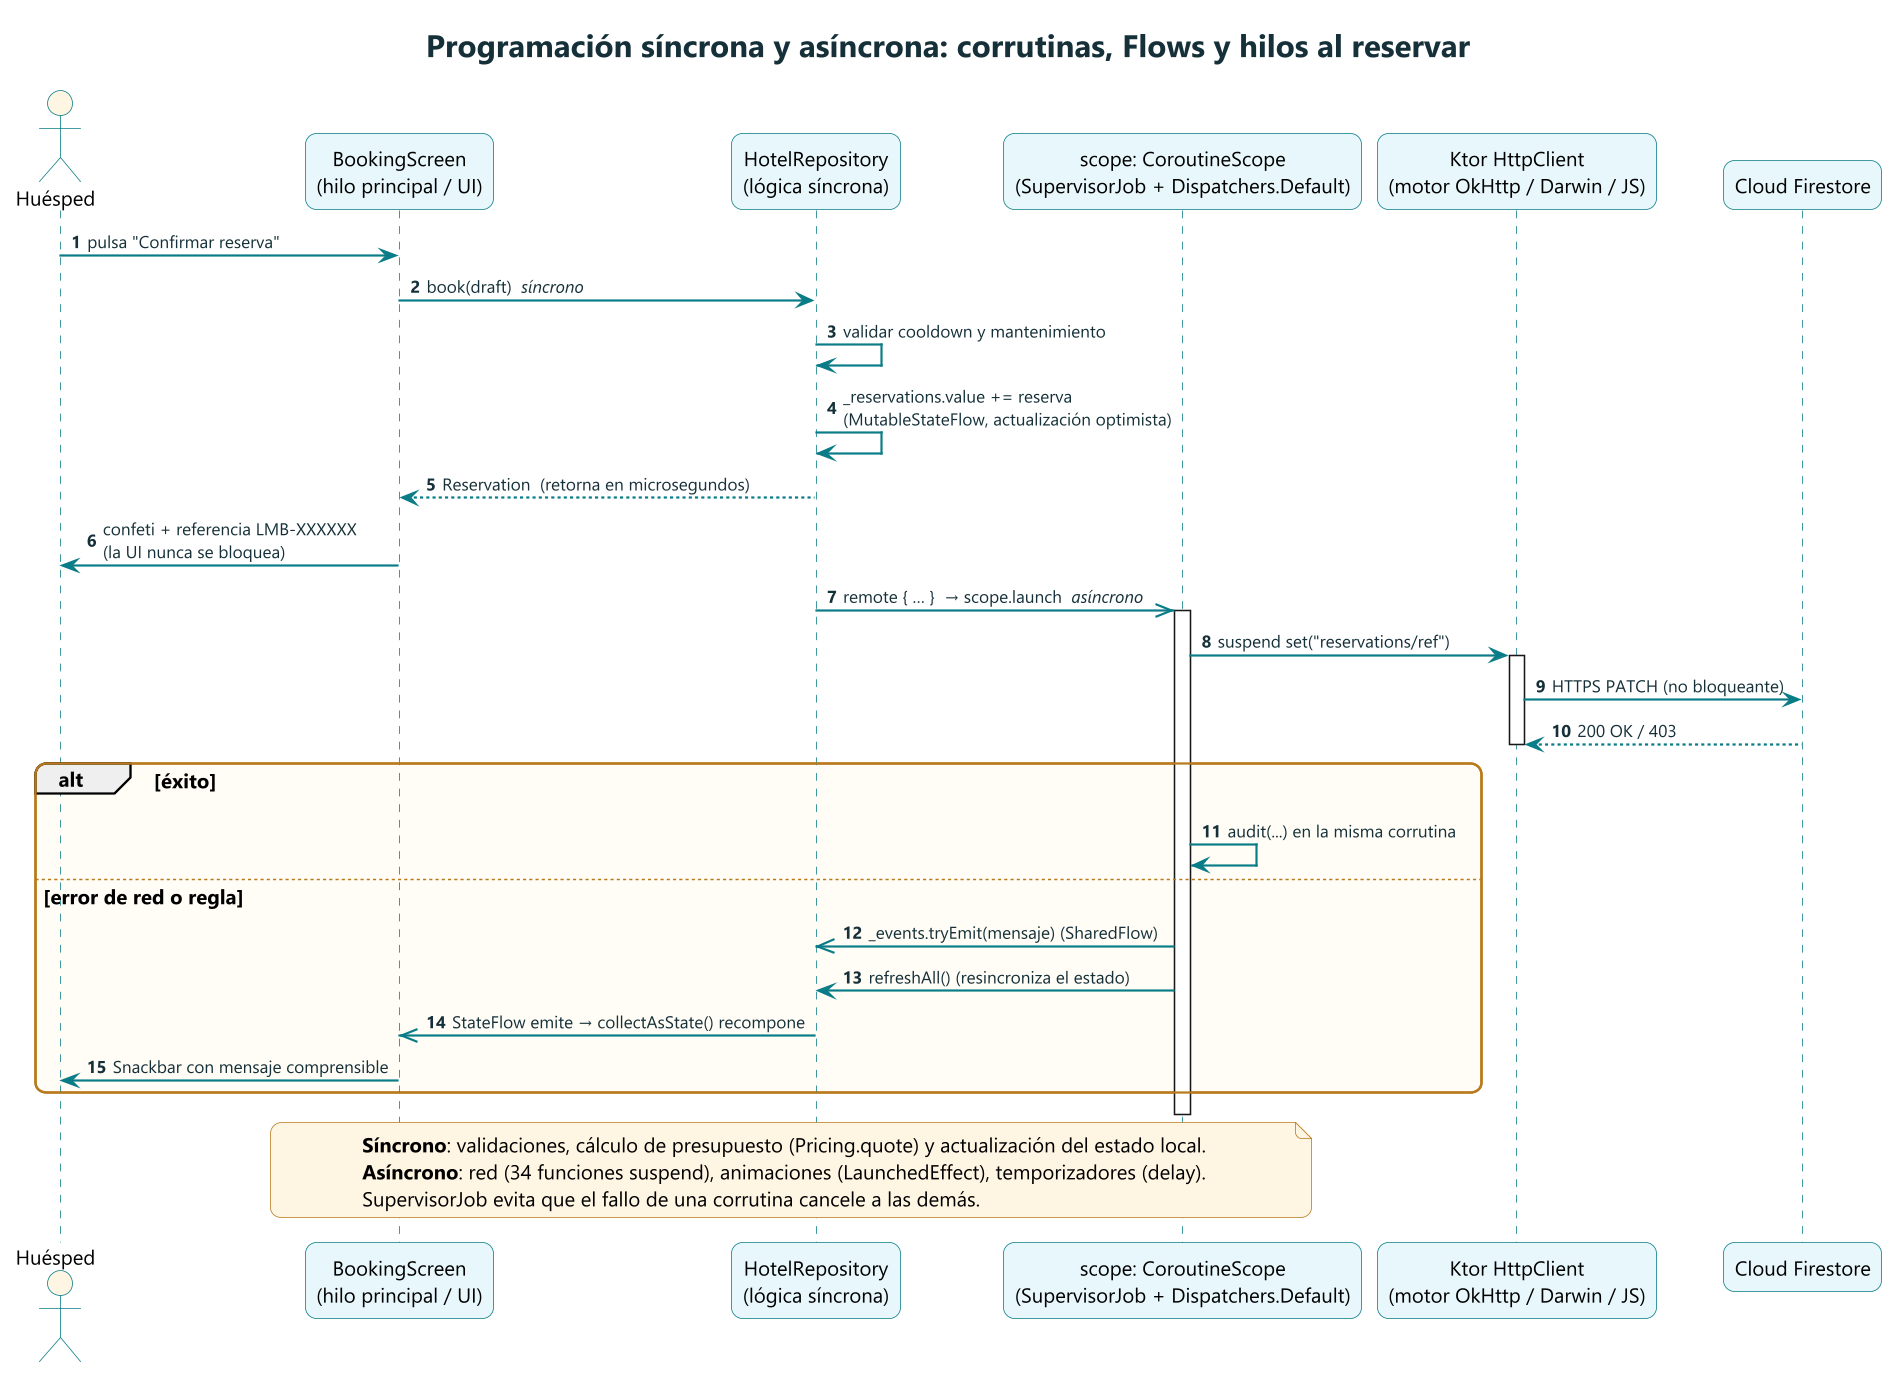

The diagram above was rendered by PlantUML. Its source (embedded in the PNG):
@startuml 14_concurrencia
skinparamlocked dpi 150
!include _estilo.iuml
title Programación síncrona y asíncrona: corrutinas, Flows y hilos al reservar
autonumber
actor "Huésped" as U
participant "BookingScreen\n(hilo principal / UI)" as UI
participant "HotelRepository\n(lógica síncrona)" as REPO
participant "scope: CoroutineScope\n(SupervisorJob + Dispatchers.Default)" as SC
participant "Ktor HttpClient\n(motor OkHttp / Darwin / JS)" as KT
participant "Cloud Firestore" as FS

U -> UI : pulsa "Confirmar reserva"
UI -> REPO : book(draft)  <i>síncrono</i>
REPO -> REPO : validar cooldown y mantenimiento
REPO -> REPO : _reservations.value += reserva\n(MutableStateFlow, actualización optimista)
REPO --> UI : Reservation  (retorna en microsegundos)
UI -> U : confeti + referencia LMB-XXXXXX\n(la UI nunca se bloquea)
REPO ->> SC : remote { … }  → scope.launch  <i>asíncrono</i>
activate SC
SC -> KT : suspend set("reservations/ref")
activate KT
KT -> FS : HTTPS PATCH (no bloqueante)
FS --> KT : 200 OK / 403
deactivate KT
alt éxito
  SC -> SC : audit(...) en la misma corrutina
else error de red o regla
  SC ->> REPO : _events.tryEmit(mensaje) (SharedFlow)
  SC -> REPO : refreshAll() (resincroniza el estado)
  REPO ->> UI : StateFlow emite → collectAsState() recompone
  UI -> U : Snackbar con mensaje comprensible
end
deactivate SC
note over UI, SC
  <b>Síncrono</b>: validaciones, cálculo de presupuesto (Pricing.quote) y actualización del estado local.
  <b>Asíncrono</b>: red (34 funciones suspend), animaciones (LaunchedEffect), temporizadores (delay).
  SupervisorJob evita que el fallo de una corrutina cancele a las demás.
end note
@enduml